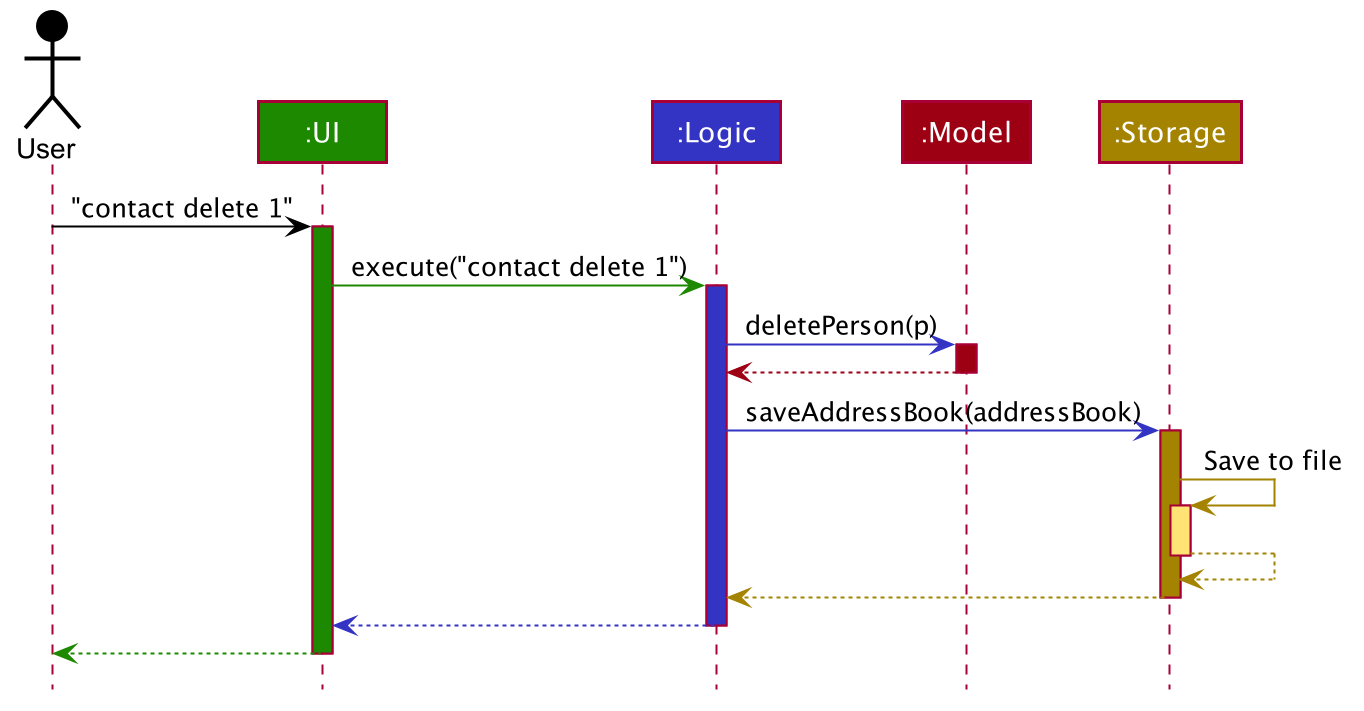

The diagram above was rendered by PlantUML. Its source (embedded in the PNG):
@startuml








skinparam BackgroundColor #FFFFFFF

skinparam Shadowing false

skinparam Class {
    FontColor #FFFFFF
    BorderThickness 1
    BorderColor #FFFFFF
    StereotypeFontColor #FFFFFF
    FontName Arial
}

skinparam Actor {
    BorderColor #000000
    Color #000000
    FontName Arial
}

skinparam Sequence {
    MessageAlign center
    BoxFontSize 15
    BoxPadding 0
    BoxFontColor #FFFFFF
    FontName Arial
}

skinparam Participant {
    FontColor #FFFFFFF
    Padding 20
}


skinparam ClassAttributeFontColor white
skinparam MinClassWidth 50
skinparam ParticipantPadding 10
skinparam Shadowing false
skinparam DefaultTextAlignment center
skinparam packageStyle Rectangle

hide footbox
hide members
hide circle

Actor User as user #000000
Participant ":UI" as ui #1D8900
Participant ":Logic" as logic #3333C4
Participant ":Model" as model #9D0012
Participant ":Storage" as storage #A38300

user -[#000000]> ui : "contact delete 1"
activate ui #1D8900

ui -[#1D8900]> logic : execute("contact delete 1")
activate logic #3333C4

logic -[#3333C4]> model : deletePerson(p)
activate model #9D0012

model -[#9D0012]-> logic
deactivate model

logic -[#3333C4]> storage : saveAddressBook(addressBook)
activate storage #A38300

storage -[#A38300]> storage : Save to file
activate storage #FFE374
storage --[#A38300]> storage
deactivate storage

storage --[#A38300]> logic
deactivate storage

logic --[#3333C4]> ui
deactivate logic

ui--[#1D8900]> user
deactivate ui
@enduml